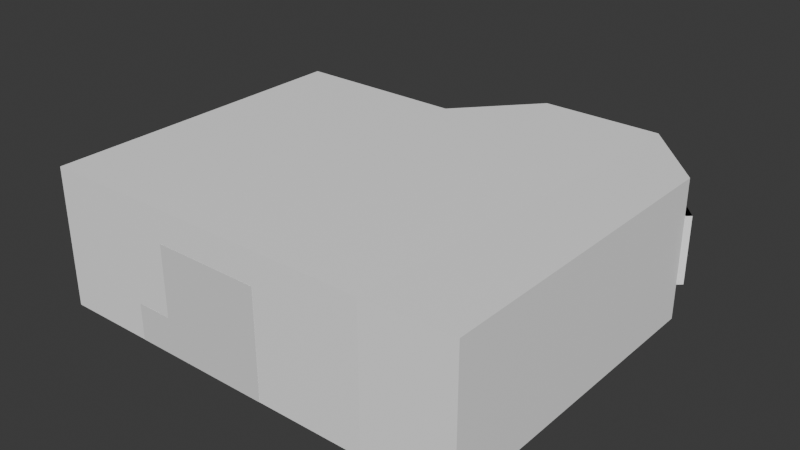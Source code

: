 # Source: Kitchen.blend  (saved by Blender 4.2.66; exported with 4.5.12 LTS)
import bpy
from mathutils import Matrix  # noqa: F401  (used for matrix-valued properties, if any)

bpy.ops.wm.read_factory_settings(use_empty=True)
scene = bpy.context.scene
scene.name = 'Scene'

# ---- collections
col_collection = bpy.data.collections.new('Collection'); scene.collection.children.link(col_collection)

# ---- materials (node trees are filled in below, after node groups)
mat_material = bpy.data.materials.new('Material')
mat_material.alpha_threshold = 0.0
mat_material.roughness = 0.5
mat_material.line_color = (0.0, 0.0, 0.0, 1.0)
mat_material_001 = bpy.data.materials.new('Material.001')

# ---- material node trees
mat_material.use_nodes = True; mat_material.node_tree.nodes.clear()
_N = mat_material.node_tree.nodes; _L = mat_material.node_tree.links
n0 = _N.new('ShaderNodeOutputMaterial'); n0.name = 'Material Output'; n0.location = (300, 300)
n1 = _N.new('ShaderNodeBsdfPrincipled'); n1.name = 'Principled BSDF'; n1.location = (10, 300)
n1.inputs[0].default_value = (1.0, 1.0, 1.0, 1.0)
n1.inputs[3].default_value = 1.45
_L.new(n1.outputs[0], n0.inputs[0])
n0.is_active_output = True
mat_material_001.use_nodes = True; mat_material_001.node_tree.nodes.clear()
_N = mat_material_001.node_tree.nodes; _L = mat_material_001.node_tree.links
n0 = _N.new('ShaderNodeOutputMaterial'); n0.name = 'Material Output'; n0.location = (300, 300)
n1 = _N.new('ShaderNodeBsdfGlass'); n1.name = 'Glass BSDF'; n1.location = (10, 300)
n1.inputs[0].default_value = (0.02129, 0.2509, 0.6755, 0.1)
n1.inputs[1].default_value = 0.3268
_L.new(n1.outputs[0], n0.inputs[0])
n0.is_active_output = True

# ---- world
world_world = bpy.data.worlds.new('World'); scene.world = world_world
world_world.use_nodes = True; world_world.node_tree.nodes.clear()
_N = world_world.node_tree.nodes; _L = world_world.node_tree.links
n0 = _N.new('ShaderNodeOutputWorld'); n0.name = 'World Output'; n0.location = (300, 300)
n1 = _N.new('ShaderNodeBackground'); n1.name = 'Background'; n1.location = (10, 300)
n1.inputs[0].default_value = (0.05088, 0.05088, 0.05088, 1.0)
_L.new(n1.outputs[0], n0.inputs[0])
n0.is_active_output = True
world_world.color = (0.05088, 0.05088, 0.05088)
world_world.sun_shadow_jitter_overblur = 0.0

# ---- meshes
me_cube = bpy.data.meshes.new('Cube')
me_cube.from_pydata([(1.003, 1.019, 1.604), (1.003, 1.019, -0.9885), (1.003, -0.9812, 1.604), (1.003, -0.9812, -0.9885), (-1.0, 1.0, 1.592), (-1.0, 1.0, -1.0), (-1.0, -1.001, 1.59), (-1.0, -1.001, -1.002), (0.6843, 1.471, -1.0), (0.1157, 1.471, -1.0), (-0.2, 1.0, -1.0), (-0.4085, 1.0, -1.0), (0.6, -1.0, 1.592), (0.2, -1.0, 1.592), (-0.2, -1.0, 1.592), (-0.478, -1.0, 1.592), (-0.478, -1.0, -1.0), (-0.2, -1.0, -1.0), (0.2, -1.0, -1.0), (0.6, -1.0, -1.0), (-0.4085, 1.0, 1.592), (-0.2, 1.0, 1.592), (0.1157, 1.471, 1.592), (0.6843, 1.471, 1.592), (0.6578, 1.471, -0.3632), (0.1422, 1.471, -0.3632), (0.1422, 1.471, 0.9066), (0.6578, 1.471, 0.9066), (0.9854, 1.022, 0.9066), (0.9854, 1.022, -0.3632), (0.7024, 1.444, 0.9066), (0.7024, 1.444, -0.3632), (0.1026, 1.451, -0.3632), (-0.1869, 1.019, -0.3632), (-0.1869, 1.019, 0.9066), (0.1026, 1.451, 0.9066), (0.6578, 1.565, -0.3632), (0.1422, 1.565, -0.3632), (0.1422, 1.565, 0.9066), (0.6578, 1.565, 0.9066), (0.6578, 1.517, -0.3632), (0.1422, 1.517, -0.3632), (0.1422, 1.517, 0.9066), (0.6578, 1.517, 0.9066), (0.05676, 1.506, -0.3632), (-0.2328, 1.074, -0.3632), (-0.2328, 1.074, 0.9066), (0.05676, 1.506, 0.9066), (0.07779, 1.481, -0.3632), (-0.2118, 1.049, -0.3632), (-0.2118, 1.049, 0.9066), (0.07779, 1.481, 0.9066), (1.02, 1.063, 0.9066), (1.02, 1.063, -0.3632), (0.7367, 1.485, 0.9066), (0.7367, 1.485, -0.3632), (0.9993, 1.039, 0.9066), (0.9993, 1.039, -0.3632), (0.7163, 1.461, 0.9066), (0.7163, 1.461, -0.3632), (-1.0, -0.1868, -1.002), (1.003, 0.01884, 1.604), (-1.0, -0.1868, 1.59), (1.003, 0.01884, -0.9885), (-0.4085, -0.1862, -1.0), (-0.2, 0.0, -1.0), (0.1579, 0.2354, -1.0), (0.6421, 0.2354, -1.0), (0.6421, 0.2354, 1.592), (0.1579, 0.2354, 1.592), (-0.2, 0.0, 1.592), (-0.4085, -0.1862, 1.592), (-1.0, -0.4504, -1.002), (-1.0, -0.7917, -1.002), (-1.0, -0.7917, 0.966), (-1.0, -0.4504, 0.966), (-1.061, -0.4504, -1.002), (-1.061, -0.7917, -1.002), (-1.061, -0.7917, 0.966), (-1.061, -0.4504, 0.966), (-0.8425, -0.1867, -1.002), (-0.5918, -0.1863, -1.001), (-0.8425, -0.1867, 0.966), (-0.5918, -0.1863, 0.9676), (-0.8425, -0.1295, -1.002), (-0.5919, -0.1291, -1.001), (-0.8425, -0.1295, 0.966), (-0.5919, -0.1291, 0.9676), (-0.9683, -0.1295, -1.002), (-0.4661, -0.1291, -1.001), (-0.9683, -0.1295, 1.456), (-0.4661, -0.1291, 1.458), (-0.9683, 0.9343, -1.002), (-0.4661, 0.9347, -1.001), (-0.9683, 0.9343, 1.456), (-0.4661, 0.9347, 1.458)], [], [(71, 15, 6, 62), (16, 7, 6, 15), (60, 5, 4, 62), (67, 19, 3, 63), (63, 3, 2, 61), (1, 0, 28, 29), (5, 11, 20, 4), (11, 10, 21, 20), (9, 22, 35, 32), (22, 9, 25, 26), (64, 16, 17, 65), (65, 17, 18, 66), (66, 18, 19, 67), (3, 19, 12, 2), (19, 18, 13, 12), (18, 17, 14, 13), (17, 16, 15, 14), (61, 2, 12, 68), (68, 12, 13, 69), (69, 13, 14, 70), (70, 14, 15, 71), (26, 25, 37, 38), (9, 8, 24, 25), (8, 23, 27, 24), (23, 22, 26, 27), (30, 31, 55, 54), (23, 8, 31, 30), (8, 1, 29, 31), (0, 23, 30, 28), (34, 33, 45, 46), (22, 21, 34, 35), (21, 10, 33, 34), (10, 9, 32, 33), (38, 37, 41, 42), (25, 24, 36, 37), (24, 27, 39, 36), (27, 26, 38, 39), (41, 40, 43, 42), (37, 36, 40, 41), (36, 39, 43, 40), (39, 38, 42, 43), (46, 45, 49, 50), (33, 32, 44, 45), (32, 35, 47, 44), (35, 34, 46, 47), (49, 48, 51, 50), (45, 44, 48, 49), (44, 47, 51, 48), (47, 46, 50, 51), (54, 55, 59, 58), (28, 30, 54, 52), (31, 29, 53, 55), (29, 28, 52, 53), (59, 57, 56, 58), (52, 54, 58, 56), (55, 53, 57, 59), (53, 52, 56, 57), (21, 70, 71, 20), (22, 69, 70, 21), (23, 68, 69, 22), (0, 61, 68, 23), (9, 66, 67, 8), (10, 65, 66, 9), (11, 64, 65, 10), (7, 16, 64, 81, 80, 60, 72, 73), (1, 63, 61, 0), (8, 67, 63, 1), (6, 7, 73, 74), (20, 71, 62, 4), (71, 83, 81, 64), (11, 20, 71, 64), (75, 74, 78, 79), (62, 6, 74, 75), (60, 62, 75, 72), (77, 76, 79, 78), (73, 72, 76, 77), (72, 75, 79, 76), (74, 73, 77, 78), (83, 87, 85, 81), (60, 80, 82, 62), (62, 82, 83, 71), (87, 91, 89, 85), (80, 84, 86, 82), (82, 86, 87, 83), (81, 85, 84, 80), (90, 91, 95, 94), (84, 88, 90, 86), (86, 90, 91, 87), (85, 89, 93, 92, 88, 84), (92, 93, 95, 94), (91, 95, 93, 89), (88, 92, 94, 90)])
me_cube.polygons.foreach_set('material_index', [0, 0, 0, 0, 0, 0, 0, 0, 0, 0, 0, 0, 0, 0, 0, 0, 0, 0, 0, 0, 0, 0, 0, 0, 0, 0, 0, 0, 0, 0, 0, 0, 0, 0, 0, 0, 0, 1, 0, 0, 0, 0, 0, 0, 0, 1, 0, 0, 0, 0, 0, 0, 0, 1, 0, 0, 0, 0, 0, 0, 0, 0, 0, 0, 0, 0, 0, 0, 0, 0, 0, 0, 0, 0, 0, 0, 0, 0, 0, 0, 0, 0, 0, 0, 0, 0, 0, 0, 0, 0, 0, 0])
_uv = me_cube.uv_layers.new(name='UVMap')
_uv.uv.foreach_set('vector', [0.825, 0.625, 0.825, 0.75, 0.875, 0.75, 0.875, 0.625, 0.375, 0.95, 0.375, 1.0, 0.625, 1.0, 0.625, 0.95, 0.375, 0.125, 0.375, 0.25, 0.625, 0.25, 0.625, 0.125, 0.325, 0.625, 0.325, 0.75, 0.375, 0.75, 0.375, 0.625, 0.375, 0.625, 0.375, 0.75, 0.625, 0.75, 0.625, 0.625, 0.375, 0.5, 0.625, 0.5, 0.625, 0.5, 0.375, 0.5, 0.375, 0.25, 0.375, 0.3, 0.625, 0.3, 0.625, 0.25, 0.375, 0.3, 0.375, 0.35, 0.625, 0.35, 0.625, 0.3, 0.375, 0.4, 0.625, 0.4, 0.625, 0.4, 0.375, 0.4, 0.625, 0.4, 0.375, 0.4, 0.375, 0.4, 0.625, 0.4, 0.175, 0.625, 0.175, 0.75, 0.225, 0.75, 0.225, 0.625, 0.225, 0.625, 0.225, 0.75, 0.275, 0.75, 0.275, 0.625, 0.275, 0.625, 0.275, 0.75, 0.325, 0.75, 0.325, 0.625, 0.375, 0.75, 0.375, 0.8, 0.625, 0.8, 0.625, 0.75, 0.375, 0.8, 0.375, 0.85, 0.625, 0.85, 0.625, 0.8, 0.375, 0.85, 0.375, 0.9, 0.625, 0.9, 0.625, 0.85, 0.375, 0.9, 0.375, 0.95, 0.625, 0.95, 0.625, 0.9, 0.625, 0.625, 0.625, 0.75, 0.675, 0.75, 0.675, 0.625, 0.675, 0.625, 0.675, 0.75, 0.725, 0.75, 0.725, 0.625, 0.725, 0.625, 0.725, 0.75, 0.775, 0.75, 0.775, 0.625, 0.775, 0.625, 0.775, 0.75, 0.825, 0.75, 0.825, 0.625, 0.625, 0.4, 0.375, 0.4, 0.375, 0.4, 0.625, 0.4, 0.275, 0.5, 0.325, 0.5, 0.325, 0.5, 0.275, 0.5, 0.375, 0.45, 0.625, 0.45, 0.625, 0.45, 0.375, 0.45, 0.675, 0.5, 0.725, 0.5, 0.725, 0.5, 0.675, 0.5, 0.625, 0.45, 0.375, 0.45, 0.375, 0.45, 0.625, 0.45, 0.625, 0.45, 0.375, 0.45, 0.375, 0.45, 0.625, 0.45, 0.325, 0.5, 0.375, 0.5, 0.375, 0.5, 0.325, 0.5, 0.625, 0.5, 0.675, 0.5, 0.675, 0.5, 0.625, 0.5, 0.625, 0.35, 0.375, 0.35, 0.375, 0.35, 0.625, 0.35, 0.725, 0.5, 0.775, 0.5, 0.775, 0.5, 0.725, 0.5, 0.625, 0.35, 0.375, 0.35, 0.375, 0.35, 0.625, 0.35, 0.225, 0.5, 0.275, 0.5, 0.275, 0.5, 0.225, 0.5, 0.625, 0.4, 0.375, 0.4, 0.375, 0.4, 0.625, 0.4, 0.275, 0.5, 0.325, 0.5, 0.325, 0.5, 0.275, 0.5, 0.375, 0.45, 0.625, 0.45, 0.625, 0.45, 0.375, 0.45, 0.675, 0.5, 0.725, 0.5, 0.725, 0.5, 0.675, 0.5, 0.375, 0.4, 0.375, 0.45, 0.625, 0.45, 0.625, 0.4, 0.275, 0.5, 0.325, 0.5, 0.325, 0.5, 0.275, 0.5, 0.375, 0.45, 0.625, 0.45, 0.625, 0.45, 0.375, 0.45, 0.675, 0.5, 0.725, 0.5, 0.725, 0.5, 0.675, 0.5, 0.625, 0.35, 0.375, 0.35, 0.375, 0.35, 0.625, 0.35, 0.225, 0.5, 0.275, 0.5, 0.275, 0.5, 0.225, 0.5, 0.375, 0.4, 0.625, 0.4, 0.625, 0.4, 0.375, 0.4, 0.725, 0.5, 0.775, 0.5, 0.775, 0.5, 0.725, 0.5, 0.375, 0.35, 0.375, 0.4, 0.625, 0.4, 0.625, 0.35, 0.225, 0.5, 0.275, 0.5, 0.275, 0.5, 0.225, 0.5, 0.375, 0.4, 0.625, 0.4, 0.625, 0.4, 0.375, 0.4, 0.725, 0.5, 0.775, 0.5, 0.775, 0.5, 0.725, 0.5, 0.625, 0.45, 0.375, 0.45, 0.375, 0.45, 0.625, 0.45, 0.625, 0.5, 0.675, 0.5, 0.675, 0.5, 0.625, 0.5, 0.325, 0.5, 0.375, 0.5, 0.375, 0.5, 0.325, 0.5, 0.375, 0.5, 0.625, 0.5, 0.625, 0.5, 0.375, 0.5, 0.375, 0.45, 0.375, 0.5, 0.625, 0.5, 0.625, 0.45, 0.625, 0.5, 0.675, 0.5, 0.675, 0.5, 0.625, 0.5, 0.325, 0.5, 0.375, 0.5, 0.375, 0.5, 0.325, 0.5, 0.375, 0.5, 0.625, 0.5, 0.625, 0.5, 0.375, 0.5, 0.775, 0.5, 0.775, 0.625, 0.825, 0.625, 0.825, 0.5, 0.725, 0.5, 0.725, 0.625, 0.775, 0.625, 0.775, 0.5, 0.675, 0.5, 0.675, 0.625, 0.725, 0.625, 0.725, 0.5, 0.625, 0.5, 0.625, 0.625, 0.675, 0.625, 0.675, 0.5, 0.275, 0.5, 0.275, 0.625, 0.325, 0.625, 0.325, 0.5, 0.225, 0.5, 0.225, 0.625, 0.275, 0.625, 0.275, 0.5, 0.175, 0.5, 0.175, 0.625, 0.225, 0.625, 0.225, 0.5, 0.375, 1.0, 0.175, 0.75, 0.0, 0.0, 0.0, 0.0, 0.375, 0.125, 0.375, 0.125, 0.125, 0.625, 0.375, 1.0, 0.375, 0.5, 0.375, 0.625, 0.625, 0.625, 0.625, 0.5, 0.325, 0.5, 0.325, 0.625, 0.375, 0.625, 0.375, 0.5, 0.625, 1.0, 0.375, 1.0, 0.375, 1.0, 0.625, 1.0, 0.825, 0.5, 0.825, 0.625, 0.875, 0.625, 0.875, 0.5, 0.0, 0.0, 0.0, 0.0, 0.0, 0.0, 0.0, 0.0, 0.0, 0.0, 0.0, 0.0, 0.0, 0.0, 0.0, 0.0, 0.875, 0.625, 0.875, 0.75, 0.875, 0.75, 0.875, 0.625, 0.875, 0.625, 0.875, 0.75, 0.875, 0.75, 0.875, 0.625, 0.375, 0.125, 0.625, 0.125, 0.625, 0.125, 0.375, 0.125, 0.375, 0.0, 0.375, 0.125, 0.625, 0.125, 0.625, 0.0, 0.125, 0.75, 0.125, 0.625, 0.125, 0.625, 0.125, 0.75, 0.375, 0.125, 0.625, 0.125, 0.625, 0.125, 0.375, 0.125, 0.625, 1.0, 0.375, 1.0, 0.375, 1.0, 0.625, 1.0, 0.0, 0.0, 0.0, 0.0, 0.0, 0.0, 0.0, 0.0, 0.375, 0.125, 0.375, 0.125, 0.625, 0.125, 0.625, 0.125, 0.875, 0.625, 0.875, 0.625, 0.825, 0.625, 0.825, 0.625, 0.0, 0.0, 0.0, 0.0, 0.0, 0.0, 0.0, 0.0, 0.375, 0.125, 0.375, 0.125, 0.625, 0.125, 0.625, 0.125, 0.875, 0.625, 0.875, 0.625, 0.825, 0.625, 0.825, 0.625, 0.0, 0.0, 0.0, 0.0, 0.375, 0.125, 0.375, 0.125, 0.875, 0.625, 0.825, 0.625, 0.825, 0.625, 0.875, 0.625, 0.375, 0.125, 0.375, 0.125, 0.625, 0.125, 0.625, 0.125, 0.875, 0.625, 0.875, 0.625, 0.825, 0.625, 0.825, 0.625, 0.0, 0.0, 0.0, 0.0, 0.0, 0.0, 0.0, 0.0, 0.375, 0.125, 0.375, 0.125, 0.0, 0.0, 0.0, 0.0, 0.0, 0.0, 0.0, 0.0, 0.0, 0.0, 0.0, 0.0, 0.0, 0.0, 0.0, 0.0, 0.375, 0.125, 0.375, 0.125, 0.625, 0.125, 0.625, 0.125])
me_cube.materials.append(mat_material)
me_cube.materials.append(mat_material_001)
me_cube.use_mirror_vertex_groups = False
me_cube.update()
me_cube_002 = bpy.data.meshes.new('Cube.002')
me_cube_002.from_pydata([(-1.0, -1.0, -1.0), (-1.0, -1.0, 1.0), (-1.0, 1.0, -1.0), (-1.0, 1.0, 1.0), (1.0, -1.0, -1.0), (1.0, -1.0, 1.0), (1.0, 1.0, -1.0), (1.0, 1.0, 1.0)], [], [(0, 1, 3, 2), (2, 3, 7, 6), (6, 7, 5, 4), (4, 5, 1, 0), (2, 6, 4, 0), (7, 3, 1, 5)])
_uv = me_cube_002.uv_layers.new(name='UVMap')
_uv.uv.foreach_set('vector', [0.375, 0.0, 0.625, 0.0, 0.625, 0.25, 0.375, 0.25, 0.375, 0.25, 0.625, 0.25, 0.625, 0.5, 0.375, 0.5, 0.375, 0.5, 0.625, 0.5, 0.625, 0.75, 0.375, 0.75, 0.375, 0.75, 0.625, 0.75, 0.625, 1.0, 0.375, 1.0, 0.125, 0.5, 0.375, 0.5, 0.375, 0.75, 0.125, 0.75, 0.625, 0.5, 0.875, 0.5, 0.875, 0.75, 0.625, 0.75])
me_cube_002.update()
me_cube_004 = bpy.data.meshes.new('Cube.004')
me_cube_004.from_pydata([(-1.0, -1.0, -1.0), (-1.0, -1.0, 1.0), (-1.0, 1.0, -1.0), (-1.0, 1.0, 1.0), (1.0, -1.0, -1.0), (1.0, -1.0, 1.0), (1.0, 1.0, -1.0), (1.0, 1.0, 1.0)], [], [(0, 1, 3, 2), (2, 3, 7, 6), (6, 7, 5, 4), (4, 5, 1, 0), (2, 6, 4, 0), (7, 3, 1, 5)])
_uv = me_cube_004.uv_layers.new(name='UVMap')
_uv.uv.foreach_set('vector', [0.375, 0.0, 0.625, 0.0, 0.625, 0.25, 0.375, 0.25, 0.375, 0.25, 0.625, 0.25, 0.625, 0.5, 0.375, 0.5, 0.375, 0.5, 0.625, 0.5, 0.625, 0.75, 0.375, 0.75, 0.375, 0.75, 0.625, 0.75, 0.625, 1.0, 0.375, 1.0, 0.125, 0.5, 0.375, 0.5, 0.375, 0.75, 0.125, 0.75, 0.625, 0.5, 0.875, 0.5, 0.875, 0.75, 0.625, 0.75])
me_cube_004.update()
me_cube_005 = bpy.data.meshes.new('Cube.005')
me_cube_005.from_pydata([(-1.0, -1.0, -1.0), (-1.0, -1.0, 1.0), (-1.0, 1.0, -1.0), (-1.0, 1.0, 1.0), (1.0, -1.0, -1.0), (1.0, -1.0, 1.0), (1.0, 1.0, -1.0), (1.0, 1.0, 1.0)], [], [(0, 1, 3, 2), (2, 3, 7, 6), (6, 7, 5, 4), (4, 5, 1, 0), (2, 6, 4, 0), (7, 3, 1, 5)])
_uv = me_cube_005.uv_layers.new(name='UVMap')
_uv.uv.foreach_set('vector', [0.375, 0.0, 0.625, 0.0, 0.625, 0.25, 0.375, 0.25, 0.375, 0.25, 0.625, 0.25, 0.625, 0.5, 0.375, 0.5, 0.375, 0.5, 0.625, 0.5, 0.625, 0.75, 0.375, 0.75, 0.375, 0.75, 0.625, 0.75, 0.625, 1.0, 0.375, 1.0, 0.125, 0.5, 0.375, 0.5, 0.375, 0.75, 0.125, 0.75, 0.625, 0.5, 0.875, 0.5, 0.875, 0.75, 0.625, 0.75])
me_cube_005.update()
me_cube_006 = bpy.data.meshes.new('Cube.006')
me_cube_006.from_pydata([(-1.0, -1.0, -1.0), (-1.0, -1.0, 1.0), (-1.0, 1.0, -1.0), (-1.0, 1.0, 1.0), (1.0, -1.0, -1.0), (1.0, -1.0, 1.0), (1.0, 1.0, -1.0), (1.0, 1.0, 1.0)], [], [(0, 1, 3, 2), (2, 3, 7, 6), (6, 7, 5, 4), (4, 5, 1, 0), (2, 6, 4, 0), (7, 3, 1, 5)])
_uv = me_cube_006.uv_layers.new(name='UVMap')
_uv.uv.foreach_set('vector', [0.375, 0.0, 0.625, 0.0, 0.625, 0.25, 0.375, 0.25, 0.375, 0.25, 0.625, 0.25, 0.625, 0.5, 0.375, 0.5, 0.375, 0.5, 0.625, 0.5, 0.625, 0.75, 0.375, 0.75, 0.375, 0.75, 0.625, 0.75, 0.625, 1.0, 0.375, 1.0, 0.125, 0.5, 0.375, 0.5, 0.375, 0.75, 0.125, 0.75, 0.625, 0.5, 0.875, 0.5, 0.875, 0.75, 0.625, 0.75])
me_cube_006.update()

# ---- objects
ob_base = bpy.data.objects.new('Base', me_cube)
ob_empty = bpy.data.objects.new('Empty', None)
ob_arbeitsfl_che = bpy.data.objects.new('Arbeitsfläche', me_cube_002)
ob_tisch = bpy.data.objects.new('Tisch', me_cube_004)
ob_cube_002 = bpy.data.objects.new('Cube.002', me_cube_005)
ob_cube_003 = bpy.data.objects.new('Cube.003', me_cube_006)

# ---- transforms, parenting, visibility, modifiers, constraints
ob_base.location = (0.4658, -3.285, -0.06762)
ob_base.scale = (4.0, 3.0, 1.0)
ob_base.lock_rotations_4d = False
ob_base.empty_display_type = 'ARROWS'
ob_base.lineart.crease_threshold = 0.0
ob_empty.location = (0.4656, -1.23, -1.645)
ob_empty.scale = (2.679, 2.679, 2.679)
ob_empty.empty_display_type = 'IMAGE'
ob_empty.empty_display_size = 5.0
ob_arbeitsfl_che.location = (4.0, -3.236, -0.5109)
ob_arbeitsfl_che.scale = (0.4576, 2.322, 0.5452)
ob_tisch.location = (-0.1412, -2.146, -0.5886)
ob_tisch.scale = (1.027, 0.6649, 0.479)
ob_cube_002.location = (-0.1361, -5.992, -0.07011)
ob_cube_002.scale = (1.0, 0.2943, 1.0)
ob_cube_003.location = (-1.479, -5.944, -0.7275)
ob_cube_003.scale = (0.3426, 0.3426, 0.3426)

# ---- collection membership
col_collection.objects.link(ob_base)
col_collection.objects.link(ob_empty)
col_collection.objects.link(ob_arbeitsfl_che)
col_collection.objects.link(ob_tisch)
col_collection.objects.link(ob_cube_002)
col_collection.objects.link(ob_cube_003)

# ---- scene / render settings (as saved in the file)
scene.frame_start = 1; scene.frame_end = 250; scene.frame_set(1)
scene.render.engine = 'BLENDER_EEVEE_NEXT'
bpy.context.view_layer.update()

# ---- added for rendering (the .blend has no active camera and no usable light): camera, sun
cam_auto = bpy.data.cameras.new('AutoCamera')
cam_auto.lens = 50.0
cam_auto.sensor_width = 36.0
cam_auto.clip_end = 1000.0
ob_auto_camera = bpy.data.objects.new('AutoCamera', cam_auto)
scene.collection.objects.link(ob_auto_camera)
ob_auto_camera.location = (11.145, -15.3518, 8.84226)
ob_auto_camera.rotation_euler = (1.09748, -7.21219e-08, 0.694738)
scene.camera = ob_auto_camera
light_auto_sun = bpy.data.lights.new('AutoSun', 'SUN')
light_auto_sun.energy = 3.0
light_auto_sun.angle = 0.0523599
ob_auto_sun = bpy.data.objects.new('AutoSun', light_auto_sun)
scene.collection.objects.link(ob_auto_sun)
ob_auto_sun.rotation_euler = (0.872665, 0.174533, 0.523599)
bpy.context.view_layer.update()
